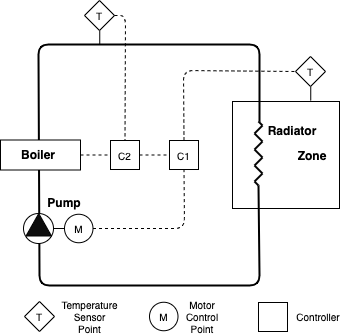

The diagram above was exported from draw.io. Its source (the exported page's mxGraphModel, read from the mxfile embedded in the PNG):
<mxGraphModel dx="1426" dy="737" grid="1" gridSize="1" guides="1" tooltips="1" connect="1" arrows="1" fold="1" page="1" pageScale="1" pageWidth="850" pageHeight="1100" math="0" shadow="0">
  <root>
    <mxCell id="0" />
    <mxCell id="1" parent="0" />
    <mxCell id="Y97B-SPgJ7Yq_TLgXZmd-85" value="" style="whiteSpace=wrap;html=1;aspect=fixed;align=left;" parent="1" vertex="1">
      <mxGeometry x="497" y="360" width="107" height="107" as="geometry" />
    </mxCell>
    <mxCell id="Y97B-SPgJ7Yq_TLgXZmd-59" value="" style="endArrow=none;html=1;strokeWidth=2;" parent="1" edge="1">
      <mxGeometry width="50" height="50" relative="1" as="geometry">
        <mxPoint x="524" y="380" as="sourcePoint" />
        <mxPoint x="523" y="444" as="targetPoint" />
        <Array as="points">
          <mxPoint x="524" y="303" />
          <mxPoint x="303" y="303" />
          <mxPoint x="304" y="544" />
          <mxPoint x="524" y="544" />
        </Array>
      </mxGeometry>
    </mxCell>
    <mxCell id="Y97B-SPgJ7Yq_TLgXZmd-7" value="" style="rounded=0;whiteSpace=wrap;html=1;align=left;" parent="1" vertex="1">
      <mxGeometry x="265" y="398.5" width="80" height="30" as="geometry" />
    </mxCell>
    <mxCell id="Y97B-SPgJ7Yq_TLgXZmd-64" value="M" style="ellipse;whiteSpace=wrap;html=1;aspect=fixed;fontSize=10;" parent="1" vertex="1">
      <mxGeometry x="329" y="472.75" width="28.5" height="28.5" as="geometry" />
    </mxCell>
    <mxCell id="Y97B-SPgJ7Yq_TLgXZmd-66" value="" style="endArrow=none;html=1;strokeWidth=1;entryX=0.5;entryY=1;entryDx=0;entryDy=0;exitX=0;exitY=0.5;exitDx=0;exitDy=0;" parent="1" source="Y97B-SPgJ7Yq_TLgXZmd-64" target="Y97B-SPgJ7Yq_TLgXZmd-2" edge="1">
      <mxGeometry width="50" height="50" relative="1" as="geometry">
        <mxPoint x="329" y="486" as="sourcePoint" />
        <mxPoint x="288" y="487" as="targetPoint" />
      </mxGeometry>
    </mxCell>
    <mxCell id="Y97B-SPgJ7Yq_TLgXZmd-73" value="" style="endArrow=none;html=1;fontSize=10;" parent="1" edge="1">
      <mxGeometry width="50" height="50" relative="1" as="geometry">
        <mxPoint x="364.25" y="288.99999999999983" as="sourcePoint" />
        <mxPoint x="364.25" y="303.0000000000001" as="targetPoint" />
      </mxGeometry>
    </mxCell>
    <mxCell id="Y97B-SPgJ7Yq_TLgXZmd-76" value="C1" style="whiteSpace=wrap;html=1;aspect=fixed;fontSize=10;" parent="1" vertex="1">
      <mxGeometry x="434" y="399" width="29" height="29" as="geometry" />
    </mxCell>
    <mxCell id="Y97B-SPgJ7Yq_TLgXZmd-86" value="T" style="rhombus;whiteSpace=wrap;html=1;fontSize=10;fontStyle=0" parent="1" vertex="1">
      <mxGeometry x="349" y="259" width="30" height="30" as="geometry" />
    </mxCell>
    <mxCell id="Y97B-SPgJ7Yq_TLgXZmd-96" value="" style="endArrow=none;html=1;fontSize=10;" parent="1" edge="1">
      <mxGeometry width="50" height="50" relative="1" as="geometry">
        <mxPoint x="575.25" y="344.9999999999998" as="sourcePoint" />
        <mxPoint x="575.25" y="359.0000000000001" as="targetPoint" />
      </mxGeometry>
    </mxCell>
    <mxCell id="Y97B-SPgJ7Yq_TLgXZmd-97" value="T" style="rhombus;whiteSpace=wrap;html=1;fontSize=10;fontStyle=0" parent="1" vertex="1">
      <mxGeometry x="560" y="315" width="30" height="30" as="geometry" />
    </mxCell>
    <mxCell id="Y97B-SPgJ7Yq_TLgXZmd-98" value="" style="endArrow=none;dashed=1;html=1;strokeWidth=1;entryX=0;entryY=0.5;entryDx=0;entryDy=0;exitX=0.5;exitY=0;exitDx=0;exitDy=0;" parent="1" source="Y97B-SPgJ7Yq_TLgXZmd-76" target="Y97B-SPgJ7Yq_TLgXZmd-97" edge="1">
      <mxGeometry width="50" height="50" relative="1" as="geometry">
        <mxPoint x="294" y="470" as="sourcePoint" />
        <mxPoint x="344" y="420" as="targetPoint" />
        <Array as="points">
          <mxPoint x="448" y="329" />
        </Array>
      </mxGeometry>
    </mxCell>
    <mxCell id="Y97B-SPgJ7Yq_TLgXZmd-99" value="Zone" style="text;html=1;strokeColor=none;fillColor=none;align=center;verticalAlign=middle;whiteSpace=wrap;rounded=0;fontStyle=1" parent="1" vertex="1">
      <mxGeometry x="557" y="403.5" width="40" height="20" as="geometry" />
    </mxCell>
    <mxCell id="7iYl0v3JZ-f9nlkmn1fe-1" value="Pump" style="text;html=1;strokeColor=none;fillColor=none;align=center;verticalAlign=middle;whiteSpace=wrap;rounded=0;fontStyle=1" parent="1" vertex="1">
      <mxGeometry x="309" y="450.5" width="40" height="20" as="geometry" />
    </mxCell>
    <mxCell id="7iYl0v3JZ-f9nlkmn1fe-3" value="Boiler" style="text;html=1;strokeColor=none;fillColor=none;align=center;verticalAlign=middle;whiteSpace=wrap;rounded=0;fontStyle=1" parent="1" vertex="1">
      <mxGeometry x="283" y="403" width="40" height="20" as="geometry" />
    </mxCell>
    <mxCell id="c6cNTKsFoEKY369Ba-2_-12" value="" style="group" parent="1" vertex="1" connectable="0">
      <mxGeometry x="519" y="380" width="8" height="64" as="geometry" />
    </mxCell>
    <mxCell id="c6cNTKsFoEKY369Ba-2_-2" value="" style="endArrow=none;html=1;strokeWidth=2;" parent="c6cNTKsFoEKY369Ba-2_-12" edge="1">
      <mxGeometry x="-28" y="28" width="50" height="50" as="geometry">
        <mxPoint x="4" y="64" as="sourcePoint" />
        <mxPoint y="60" as="targetPoint" />
      </mxGeometry>
    </mxCell>
    <mxCell id="c6cNTKsFoEKY369Ba-2_-3" value="" style="endArrow=none;html=1;strokeWidth=2;" parent="c6cNTKsFoEKY369Ba-2_-12" edge="1">
      <mxGeometry x="-28" y="28" width="50" height="50" as="geometry">
        <mxPoint y="60" as="sourcePoint" />
        <mxPoint x="8" y="52" as="targetPoint" />
      </mxGeometry>
    </mxCell>
    <mxCell id="c6cNTKsFoEKY369Ba-2_-4" value="" style="endArrow=none;html=1;strokeWidth=2;" parent="c6cNTKsFoEKY369Ba-2_-12" edge="1">
      <mxGeometry x="-28" y="28" width="50" height="50" as="geometry">
        <mxPoint x="8" y="52" as="sourcePoint" />
        <mxPoint y="44" as="targetPoint" />
      </mxGeometry>
    </mxCell>
    <mxCell id="c6cNTKsFoEKY369Ba-2_-5" value="" style="endArrow=none;html=1;strokeWidth=2;" parent="c6cNTKsFoEKY369Ba-2_-12" edge="1">
      <mxGeometry x="-28" y="28" width="50" height="50" as="geometry">
        <mxPoint y="44" as="sourcePoint" />
        <mxPoint x="8" y="36" as="targetPoint" />
      </mxGeometry>
    </mxCell>
    <mxCell id="c6cNTKsFoEKY369Ba-2_-6" value="" style="endArrow=none;html=1;strokeWidth=2;" parent="c6cNTKsFoEKY369Ba-2_-12" edge="1">
      <mxGeometry x="-28" y="28" width="50" height="50" as="geometry">
        <mxPoint x="8" y="36" as="sourcePoint" />
        <mxPoint y="28" as="targetPoint" />
      </mxGeometry>
    </mxCell>
    <mxCell id="c6cNTKsFoEKY369Ba-2_-7" value="" style="endArrow=none;html=1;strokeWidth=2;" parent="c6cNTKsFoEKY369Ba-2_-12" edge="1">
      <mxGeometry x="-28" y="28" width="50" height="50" as="geometry">
        <mxPoint y="28" as="sourcePoint" />
        <mxPoint x="8" y="20" as="targetPoint" />
      </mxGeometry>
    </mxCell>
    <mxCell id="c6cNTKsFoEKY369Ba-2_-8" value="" style="endArrow=none;html=1;strokeWidth=2;" parent="c6cNTKsFoEKY369Ba-2_-12" edge="1">
      <mxGeometry x="-28" y="28" width="50" height="50" as="geometry">
        <mxPoint x="8" y="20" as="sourcePoint" />
        <mxPoint y="12" as="targetPoint" />
      </mxGeometry>
    </mxCell>
    <mxCell id="c6cNTKsFoEKY369Ba-2_-9" value="" style="endArrow=none;html=1;strokeWidth=2;" parent="c6cNTKsFoEKY369Ba-2_-12" edge="1">
      <mxGeometry x="-28" y="28" width="50" height="50" as="geometry">
        <mxPoint y="12" as="sourcePoint" />
        <mxPoint x="8" y="4" as="targetPoint" />
      </mxGeometry>
    </mxCell>
    <mxCell id="c6cNTKsFoEKY369Ba-2_-10" value="" style="endArrow=none;html=1;strokeWidth=2;" parent="c6cNTKsFoEKY369Ba-2_-12" edge="1">
      <mxGeometry x="-28" y="28" width="50" height="50" as="geometry">
        <mxPoint x="8" y="4" as="sourcePoint" />
        <mxPoint x="4" as="targetPoint" />
      </mxGeometry>
    </mxCell>
    <mxCell id="Y97B-SPgJ7Yq_TLgXZmd-2" value="" style="ellipse;whiteSpace=wrap;html=1;aspect=fixed;align=left;rotation=-90;" parent="1" vertex="1">
      <mxGeometry x="288" y="472" width="30" height="30" as="geometry" />
    </mxCell>
    <mxCell id="c6cNTKsFoEKY369Ba-2_-13" value="" style="triangle;whiteSpace=wrap;html=1;strokeWidth=1;rotation=-90;fillColor=#0D0D0D;" parent="1" vertex="1">
      <mxGeometry x="292" y="470.5" width="22.5" height="25.5" as="geometry" />
    </mxCell>
    <mxCell id="c6cNTKsFoEKY369Ba-2_-15" value="" style="endArrow=none;dashed=1;html=1;strokeWidth=1;entryX=0.5;entryY=1;entryDx=0;entryDy=0;exitX=1;exitY=0.5;exitDx=0;exitDy=0;" parent="1" source="Y97B-SPgJ7Yq_TLgXZmd-64" target="Y97B-SPgJ7Yq_TLgXZmd-76" edge="1">
      <mxGeometry width="50" height="50" relative="1" as="geometry">
        <mxPoint x="346" y="414.5" as="sourcePoint" />
        <mxPoint x="385" y="414.5" as="targetPoint" />
        <Array as="points">
          <mxPoint x="449" y="487" />
        </Array>
      </mxGeometry>
    </mxCell>
    <mxCell id="c6cNTKsFoEKY369Ba-2_-16" value="C2" style="whiteSpace=wrap;html=1;aspect=fixed;fontSize=10;" parent="1" vertex="1">
      <mxGeometry x="375" y="399" width="29" height="29" as="geometry" />
    </mxCell>
    <mxCell id="c6cNTKsFoEKY369Ba-2_-17" value="" style="endArrow=none;dashed=1;html=1;strokeWidth=1;entryX=0.5;entryY=0;entryDx=0;entryDy=0;exitX=1;exitY=0.5;exitDx=0;exitDy=0;" parent="1" source="Y97B-SPgJ7Yq_TLgXZmd-86" target="c6cNTKsFoEKY369Ba-2_-16" edge="1">
      <mxGeometry width="50" height="50" relative="1" as="geometry">
        <mxPoint x="449.5" y="400" as="sourcePoint" />
        <mxPoint x="561" y="331" as="targetPoint" />
        <Array as="points">
          <mxPoint x="390" y="274" />
        </Array>
      </mxGeometry>
    </mxCell>
    <mxCell id="c6cNTKsFoEKY369Ba-2_-18" value="" style="endArrow=none;dashed=1;html=1;strokeWidth=1;entryX=0;entryY=0.5;entryDx=0;entryDy=0;exitX=1;exitY=0.5;exitDx=0;exitDy=0;" parent="1" source="c6cNTKsFoEKY369Ba-2_-16" target="Y97B-SPgJ7Yq_TLgXZmd-76" edge="1">
      <mxGeometry width="50" height="50" relative="1" as="geometry">
        <mxPoint x="358.4999999999975" y="488" as="sourcePoint" />
        <mxPoint x="449.5" y="429" as="targetPoint" />
        <Array as="points" />
      </mxGeometry>
    </mxCell>
    <mxCell id="c6cNTKsFoEKY369Ba-2_-19" value="" style="endArrow=none;dashed=1;html=1;strokeWidth=1;entryX=0;entryY=0.5;entryDx=0;entryDy=0;exitX=1;exitY=0.5;exitDx=0;exitDy=0;" parent="1" source="Y97B-SPgJ7Yq_TLgXZmd-7" target="c6cNTKsFoEKY369Ba-2_-16" edge="1">
      <mxGeometry width="50" height="50" relative="1" as="geometry">
        <mxPoint x="405" y="414.5" as="sourcePoint" />
        <mxPoint x="435" y="414.5" as="targetPoint" />
        <Array as="points" />
      </mxGeometry>
    </mxCell>
    <mxCell id="HImpkKlu8WuA3-Xk2djz-1" value="Radiator" style="text;html=1;strokeColor=none;fillColor=none;align=center;verticalAlign=middle;whiteSpace=wrap;rounded=0;fontStyle=1" parent="1" vertex="1">
      <mxGeometry x="537" y="379" width="40" height="20" as="geometry" />
    </mxCell>
    <mxCell id="HImpkKlu8WuA3-Xk2djz-2" value="T" style="rhombus;whiteSpace=wrap;html=1;fontSize=10;fontStyle=0" parent="1" vertex="1">
      <mxGeometry x="289" y="560" width="30" height="30" as="geometry" />
    </mxCell>
    <mxCell id="HImpkKlu8WuA3-Xk2djz-3" value="Temperature Sensor Point" style="text;html=1;strokeColor=none;fillColor=none;align=center;verticalAlign=middle;whiteSpace=wrap;rounded=0;fontSize=10;" parent="1" vertex="1">
      <mxGeometry x="325" y="565" width="59" height="20" as="geometry" />
    </mxCell>
    <mxCell id="HImpkKlu8WuA3-Xk2djz-4" value="Motor Control Point" style="text;html=1;strokeColor=none;fillColor=none;align=center;verticalAlign=middle;whiteSpace=wrap;rounded=0;fontSize=10;" parent="1" vertex="1">
      <mxGeometry x="447" y="565" width="40" height="20" as="geometry" />
    </mxCell>
    <mxCell id="HImpkKlu8WuA3-Xk2djz-5" value="M" style="ellipse;whiteSpace=wrap;html=1;aspect=fixed;fontSize=10;" parent="1" vertex="1">
      <mxGeometry x="414" y="560.75" width="28.5" height="28.5" as="geometry" />
    </mxCell>
    <mxCell id="HImpkKlu8WuA3-Xk2djz-6" value="Controller" style="text;html=1;strokeColor=none;fillColor=none;align=center;verticalAlign=middle;whiteSpace=wrap;rounded=0;fontSize=10;" parent="1" vertex="1">
      <mxGeometry x="563" y="565" width="40" height="20" as="geometry" />
    </mxCell>
    <mxCell id="HImpkKlu8WuA3-Xk2djz-7" value="" style="whiteSpace=wrap;html=1;aspect=fixed;fontSize=10;" parent="1" vertex="1">
      <mxGeometry x="523" y="561" width="29" height="29" as="geometry" />
    </mxCell>
  </root>
</mxGraphModel>